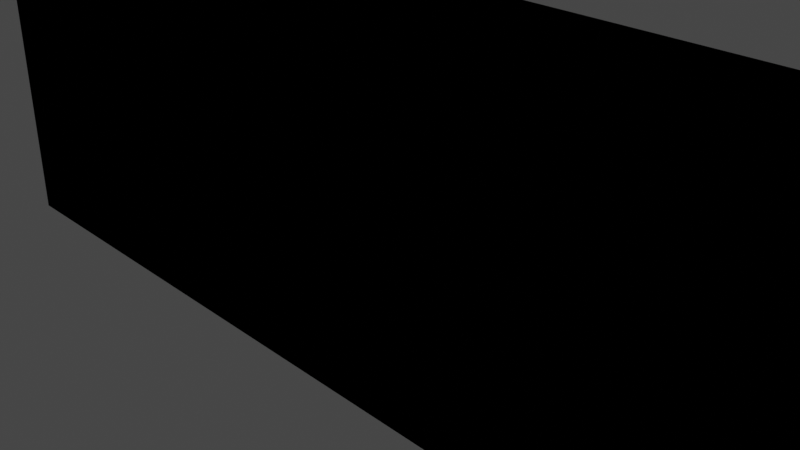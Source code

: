 # Source: untitled.blend  (saved by Blender 2.91.10; exported with 4.5.12 LTS)
import bpy
from mathutils import Matrix  # noqa: F401  (used for matrix-valued properties, if any)

bpy.ops.wm.read_factory_settings(use_empty=True)
scene = bpy.context.scene
scene.name = 'Scene'

# ---- collections
col_collection = bpy.data.collections.new('Collection'); scene.collection.children.link(col_collection)

# ---- materials (node trees are filled in below, after node groups)
mat_material_004 = bpy.data.materials.new('Material.004')
mat_material_004.use_transparent_shadow = False

# ---- material node trees
mat_material_004.use_nodes = True; mat_material_004.node_tree.nodes.clear()
_N = mat_material_004.node_tree.nodes; _L = mat_material_004.node_tree.links
n0 = _N.new('ShaderNodeOutputMaterial'); n0.name = 'Material Output'; n0.location = (300, 300)
n1 = _N.new('ShaderNodeBsdfGlass'); n1.name = 'Glass BSDF'; n1.location = (10, 300)
n1.distribution = 'BECKMANN'
n1.inputs[1].default_value = 0.01
n1.inputs[2].default_value = 1.45
_L.new(n1.outputs[0], n0.inputs[0])
n0.is_active_output = True

# ---- world
world_world = bpy.data.worlds.new('World'); scene.world = world_world
world_world.use_nodes = True; world_world.node_tree.nodes.clear()
_N = world_world.node_tree.nodes; _L = world_world.node_tree.links
n0 = _N.new('ShaderNodeOutputWorld'); n0.name = 'World Output'; n0.location = (300, 300)
n1 = _N.new('ShaderNodeBackground'); n1.name = 'Background'; n1.location = (10, 300)
n1.inputs[0].default_value = (0.05088, 0.05088, 0.05088, 1.0)
_L.new(n1.outputs[0], n0.inputs[0])
n0.is_active_output = True
world_world.color = (0.05088, 0.05088, 0.05088)
world_world.use_sun_shadow = False
world_world.sun_shadow_jitter_overblur = 0.0

# ---- cameras
cam_camera = bpy.data.cameras.new('Camera')
cam_camera.clip_end = 100.0
cam_camera.ortho_scale = 7.314

# ---- lights
light_light = bpy.data.lights.new('Light', 'POINT')
light_light.transmission_factor = 0.0
light_light.energy = 1000.0
light_light.shadow_soft_size = 0.1
light_light.shadow_maximum_resolution = 0.006
light_light.use_absolute_resolution = True

# ---- meshes
me_cube_001 = bpy.data.meshes.new('Cube.001')
me_cube_001.from_pydata([(0.7854, -0.03153, 0.7979), (0.7854, -0.03153, -0.7979), (-0.7854, 0.03153, 0.7979), (-0.7854, 0.03153, -0.7979), (1.0, -1.0, -1.0), (-0.7854, -0.03153, 0.7979), (-0.7854, -0.03153, -0.7979), (0.7854, 0.03153, -0.7979), (0.7854, 0.03153, 0.7979), (0.7854, -0.03153, 0.7979), (0.7854, -0.03153, -0.7979), (-0.7854, 0.03153, 0.7979), (-0.7854, 0.03153, -0.7979), (-0.7854, -0.03153, 0.7979), (-0.7854, -0.03153, -0.7979), (0.7854, 0.03153, -0.7979), (0.7854, 0.03153, 0.7979), (0.7854, -0.03153, 0.7979), (0.7854, 0.0, -0.7979), (-0.7854, 0.03153, 0.7979), (-0.7854, 0.03153, -0.7979), (-0.7854, -0.03153, 0.7979), (-0.7854, 0.0, -0.7979), (0.7854, 0.03153, -0.7979), (0.7854, 0.03153, 0.7979), (2.357, -0.03153, 0.7979), (0.7854, 0.0, -0.7118), (0.7854, 0.03153, -0.7118), (0.7862, -0.03153, -0.7979), (-0.7854, 0.0, -0.7118), (-0.7854, 0.03153, -0.7118), (0.7854, 1.5, -0.7979), (-0.7854, 1.5, -0.7979), (-0.7854, 1.5, -0.7118), (0.7854, 1.5, -0.7118), (0.7474, 0.03153, 0.7979), (0.7474, 0.03153, -0.7979), (0.7474, 0.0, -0.7979), (0.7474, -0.03153, 0.7979), (0.7474, 0.0, -0.7118), (0.7474, 0.03153, -0.7118), (0.7474, 1.5, -0.7979), (0.7474, 1.5, -0.7118), (0.7474, 1.5, 0.7979), (0.7854, 1.5, 0.7979), (0.7474, 1.5, -0.7118), (0.7854, 1.5, -0.7118)], [], [(3, 2, 8, 7), (6, 5, 2, 3), (7, 8, 0, 1), (1, 0, 5, 6), (3, 7, 1, 6), (8, 2, 5, 0), (12, 11, 16, 15), (14, 13, 11, 12), (15, 16, 9, 10), (10, 9, 13, 14), (12, 15, 10, 14), (16, 11, 13, 9), (35, 24, 44, 43), (29, 21, 19, 30), (27, 24, 17, 26), (39, 38, 21, 29), (36, 23, 18, 37), (35, 19, 21, 38), (37, 39, 29, 22), (23, 27, 26, 18), (40, 27, 34, 42), (22, 29, 30, 20), (41, 42, 34, 31), (36, 20, 32, 41), (27, 23, 31, 34), (20, 30, 33, 32), (23, 36, 41, 31), (32, 33, 42, 41), (30, 40, 42, 33), (18, 26, 39, 37), (24, 35, 38, 17), (20, 36, 37, 22), (26, 17, 38, 39), (30, 19, 35, 40), (45, 43, 44, 46), (27, 40, 45, 46), (40, 35, 43, 45), (24, 27, 46, 44)])
_uv = me_cube_001.uv_layers.new(name='UVMap')
_uv.uv.foreach_set('vector', [0.375, 0.0, 0.625, 0.0, 0.625, 0.25, 0.375, 0.25, 0.375, 0.25, 0.625, 0.25, 0.625, 0.5, 0.375, 0.5, 0.375, 0.5, 0.625, 0.5, 0.625, 0.75, 0.375, 0.75, 0.375, 0.75, 0.625, 0.75, 0.625, 1.0, 0.375, 1.0, 0.125, 0.5, 0.375, 0.5, 0.375, 0.75, 0.125, 0.75, 0.625, 0.5, 0.875, 0.5, 0.875, 0.75, 0.625, 0.75, 0.375, 0.0, 0.625, 0.0, 0.625, 0.25, 0.375, 0.25, 0.375, 0.25, 0.625, 0.25, 0.625, 0.5, 0.375, 0.5, 0.375, 0.5, 0.625, 0.5, 0.625, 0.75, 0.375, 0.75, 0.375, 0.75, 0.625, 0.75, 0.625, 1.0, 0.375, 1.0, 0.125, 0.5, 0.375, 0.5, 0.375, 0.75, 0.125, 0.75, 0.625, 0.5, 0.875, 0.5, 0.875, 0.75, 0.625, 0.75, 0.631, 0.5, 0.625, 0.5, 0.625, 0.5, 0.631, 0.5, 0.3885, 0.25, 0.625, 0.25, 0.625, 0.5, 0.3885, 0.5, 0.3885, 0.5, 0.625, 0.5, 0.625, 0.75, 0.3885, 0.75, 0.3885, 0.756, 0.625, 0.756, 0.625, 1.0, 0.3885, 1.0, 0.369, 0.5, 0.375, 0.5, 0.375, 0.75, 0.369, 0.75, 0.631, 0.5, 0.875, 0.5, 0.875, 0.75, 0.631, 0.75, 0.375, 0.756, 0.3885, 0.756, 0.3885, 1.0, 0.375, 1.0, 0.375, 0.5, 0.3885, 0.5, 0.3885, 0.75, 0.375, 0.75, 0.3885, 0.244, 0.3885, 0.25, 0.3885, 0.25, 0.3885, 0.244, 0.375, 0.25, 0.3885, 0.25, 0.3885, 0.5, 0.375, 0.5, 0.375, 0.244, 0.3885, 0.244, 0.3885, 0.25, 0.375, 0.25, 0.369, 0.5, 0.125, 0.5, 0.125, 0.5, 0.369, 0.5, 0.3885, 0.5, 0.375, 0.5, 0.375, 0.5, 0.3885, 0.5, 0.375, 0.5, 0.3885, 0.5, 0.3885, 0.5, 0.375, 0.5, 0.375, 0.5, 0.369, 0.5, 0.369, 0.5, 0.375, 0.5, 0.375, 0.0, 0.3885, 0.0, 0.3885, 0.244, 0.375, 0.244, 0.3885, 0.0, 0.3885, 0.244, 0.3885, 0.244, 0.3885, 0.0, 0.375, 0.75, 0.3885, 0.75, 0.3885, 0.756, 0.375, 0.756, 0.625, 0.5, 0.631, 0.5, 0.631, 0.75, 0.625, 0.75, 0.125, 0.5, 0.369, 0.5, 0.369, 0.75, 0.125, 0.75, 0.3885, 0.75, 0.625, 0.75, 0.625, 0.756, 0.3885, 0.756, 0.3885, 0.0, 0.625, 0.0, 0.625, 0.244, 0.3885, 0.244, 0.3885, 0.244, 0.625, 0.244, 0.625, 0.25, 0.3885, 0.25, 0.3885, 0.25, 0.3885, 0.244, 0.3885, 0.244, 0.3885, 0.25, 0.3885, 0.244, 0.625, 0.244, 0.625, 0.244, 0.3885, 0.244, 0.625, 0.5, 0.3885, 0.5, 0.3885, 0.5, 0.625, 0.5])
me_cube_001.use_remesh_fix_poles = True
me_cube_001.use_remesh_preserve_attributes = False
me_cube_001.use_mirror_vertex_groups = False
me_cube_001.update()
me_cube_002 = bpy.data.meshes.new('Cube.002')
me_cube_002.from_pydata([(-1.0, -1.0, -1.0), (-1.0, -1.0, 1.0), (-1.0, 1.0, -1.0), (-1.0, 1.0, 1.0), (1.0, -1.0, -1.0), (1.0, -1.0, 1.0), (1.0, 1.0, -1.0), (1.0, 1.0, 1.0), (-1.0, -1.0, 0.88), (-1.0, 1.0, 0.88), (1.0, 1.0, 0.88), (1.0, -1.0, 0.88), (-1.0, 1.0, -0.88), (1.0, 1.0, -0.88), (1.0, -1.0, -0.88), (-1.0, -1.0, -0.88), (-1.0, 0.9147, -1.0), (-1.0, 0.9147, 1.0), (1.0, 0.9147, -1.0), (1.0, 0.9147, 1.0), (1.0, 0.9147, 0.88), (-1.0, 0.9147, 0.88), (-1.0, 0.9147, -0.88), (1.0, 0.9147, -0.88), (-1.0, -0.9113, -1.0), (1.0, -0.9113, 1.0), (1.0, -0.9113, 0.88), (1.0, -0.9113, -0.88), (-1.0, -0.9113, 1.0), (1.0, -0.9113, -1.0), (-1.0, -0.9113, 0.88), (-1.0, -0.9113, -0.88), (-1.0, 0.2265, 1.0), (1.0, 0.2265, -1.0), (-1.0, 0.2265, 0.88), (-1.0, 0.2265, -0.88), (-1.0, 0.2265, -1.0), (1.0, 0.2265, 1.0), (1.0, 0.2265, 0.88), (1.0, 0.2265, -0.88), (-1.0, 0.1311, -1.0), (1.0, 0.1311, 1.0), (1.0, 0.1311, 0.88), (1.0, 0.1311, -0.88), (-1.0, 0.1311, 1.0), (1.0, 0.1311, -1.0), (-1.0, 0.1311, 0.88), (-1.0, 0.1311, -0.88), (1.0, 0.2265, 0.0), (-1.0, 0.2265, 0.0), (0.4624, 0.2265, -0.88), (0.4624, 0.2265, 0.88), (0.4624, 0.9147, -0.88), (0.4624, 0.9147, 0.88), (-0.6016, 0.2265, -0.88), (-0.6016, 0.2265, 0.88), (-0.6016, 0.9147, -0.88), (-0.6016, 0.9147, 0.88), (-0.6016, 0.8676, -0.8329), (0.4624, 0.8676, -0.8329), (-0.6016, 0.8676, 0.8329), (0.4624, 0.8676, 0.8329), (0.4624, 0.2736, -0.8329), (0.4624, 0.2736, 0.8329), (-0.6016, 0.2736, -0.8329), (-0.6016, 0.2736, 0.8329), (-1.257, 0.2736, 0.8329), (-1.257, 0.2265, 0.88), (-1.257, 0.9147, 0.88), (-1.257, 0.8676, 0.8329), (-1.257, 0.2265, -0.88), (-1.257, 0.9147, -0.88), (-1.257, 0.2736, -0.8329), (-1.257, 0.8676, -0.8329), (-0.6016, 0.8676, -0.8329), (-0.6016, 0.8676, 0.8329), (-0.6016, 0.2736, -0.8329), (-0.6016, 0.2736, 0.8329)], [], [(21, 17, 3, 9), (9, 3, 7, 10), (26, 25, 5, 11), (11, 5, 1, 8), (24, 29, 4, 0), (25, 28, 1, 5), (14, 11, 8, 15), (27, 26, 11, 14), (12, 9, 10, 13), (22, 21, 9, 12), (16, 22, 12, 2), (2, 12, 13, 6), (29, 27, 14, 4), (4, 14, 15, 0), (6, 13, 23, 18), (36, 35, 22, 16), (54, 35, 49, 34, 55), (13, 10, 20, 23), (7, 3, 17, 19), (2, 6, 18, 16), (10, 7, 19, 20), (34, 32, 17, 21), (8, 1, 28, 30), (15, 8, 30, 31), (0, 15, 31, 24), (45, 43, 27, 29), (51, 53, 20, 38), (41, 44, 28, 25), (40, 45, 29, 24), (42, 41, 25, 26), (20, 19, 37, 38), (16, 18, 33, 36), (19, 17, 32, 37), (50, 39, 23, 52), (18, 23, 39, 33), (46, 44, 32, 34), (47, 46, 34, 49, 35), (40, 47, 35, 36), (24, 31, 47, 40), (52, 23, 20, 53), (30, 28, 44, 46), (38, 37, 41, 42), (36, 33, 45, 40), (37, 32, 44, 41), (39, 48, 38, 42, 43), (33, 39, 43, 45), (43, 47, 31, 27), (31, 30, 26, 27), (42, 26, 30, 46), (47, 43, 42, 46), (52, 53, 61, 59), (60, 65, 66, 69), (53, 51, 63, 61), (39, 50, 51, 38, 48), (34, 21, 57, 55), (35, 54, 56, 22), (22, 56, 57, 21), (54, 55, 67, 70), (58, 59, 61, 60), (64, 62, 59, 58), (65, 60, 61, 63), (62, 64, 65, 63), (58, 60, 69, 73), (51, 50, 62, 63), (50, 52, 59, 62), (55, 57, 68, 67), (70, 67, 66, 72), (67, 68, 69, 66), (71, 70, 72, 73), (68, 71, 73, 69), (56, 54, 70, 71), (65, 64, 72, 66), (64, 58, 73, 72), (57, 56, 71, 68), (60, 58, 74, 75), (65, 60, 75, 77), (64, 65, 77, 76), (58, 64, 76, 74), (75, 74, 76, 77)])
_uv = me_cube_002.uv_layers.new(name='UVMap')
_uv.uv.foreach_set('vector', [0.61, 0.2393, 0.625, 0.2393, 0.625, 0.25, 0.61, 0.25, 0.61, 0.25, 0.625, 0.25, 0.625, 0.5, 0.61, 0.5, 0.61, 0.7389, 0.625, 0.7389, 0.625, 0.75, 0.61, 0.75, 0.61, 0.75, 0.625, 0.75, 0.625, 1.0, 0.61, 1.0, 0.125, 0.7389, 0.375, 0.7389, 0.375, 0.75, 0.125, 0.75, 0.625, 0.7389, 0.875, 0.7389, 0.875, 0.75, 0.625, 0.75, 0.39, 0.75, 0.61, 0.75, 0.61, 1.0, 0.39, 1.0, 0.39, 0.7389, 0.61, 0.7389, 0.61, 0.75, 0.39, 0.75, 0.39, 0.25, 0.61, 0.25, 0.61, 0.5, 0.39, 0.5, 0.39, 0.2393, 0.61, 0.2393, 0.61, 0.25, 0.39, 0.25, 0.375, 0.2393, 0.39, 0.2393, 0.39, 0.25, 0.375, 0.25, 0.375, 0.25, 0.39, 0.25, 0.39, 0.5, 0.375, 0.5, 0.375, 0.7389, 0.39, 0.7389, 0.39, 0.75, 0.375, 0.75, 0.375, 0.75, 0.39, 0.75, 0.39, 1.0, 0.375, 1.0, 0.375, 0.5, 0.39, 0.5, 0.39, 0.5107, 0.375, 0.5107, 0.375, 0.1533, 0.39, 0.1533, 0.39, 0.2393, 0.375, 0.2393, 0.39, 0.2416, 0.39, 0.1533, 0.5, 0.1533, 0.61, 0.1533, 0.61, 0.2416, 0.39, 0.5, 0.61, 0.5, 0.61, 0.5107, 0.39, 0.5107, 0.625, 0.5, 0.875, 0.5, 0.875, 0.5107, 0.625, 0.5107, 0.125, 0.5, 0.375, 0.5, 0.375, 0.5107, 0.125, 0.5107, 0.61, 0.5, 0.625, 0.5, 0.625, 0.5107, 0.61, 0.5107, 0.61, 0.1533, 0.625, 0.1533, 0.625, 0.2393, 0.61, 0.2393, 0.61, 0.0, 0.625, 0.0, 0.625, 0.01108, 0.61, 0.01108, 0.39, 0.0, 0.61, 0.0, 0.61, 0.01108, 0.39, 0.01108, 0.375, 0.0, 0.39, 0.0, 0.39, 0.01108, 0.375, 0.01108, 0.375, 0.6086, 0.39, 0.6086, 0.39, 0.7389, 0.375, 0.7389, 0.61, 0.4775, 0.61, 0.4377, 0.61, 0.5107, 0.61, 0.5967, 0.625, 0.6086, 0.875, 0.6086, 0.875, 0.7389, 0.625, 0.7389, 0.125, 0.6086, 0.375, 0.6086, 0.375, 0.7389, 0.125, 0.7389, 0.61, 0.6086, 0.625, 0.6086, 0.625, 0.7389, 0.61, 0.7389, 0.61, 0.5107, 0.625, 0.5107, 0.625, 0.5967, 0.61, 0.5967, 0.125, 0.5107, 0.375, 0.5107, 0.375, 0.5967, 0.125, 0.5967, 0.625, 0.5107, 0.875, 0.5107, 0.875, 0.5967, 0.625, 0.5967, 0.39, 0.4775, 0.39, 0.5967, 0.39, 0.5107, 0.39, 0.4377, 0.375, 0.5107, 0.39, 0.5107, 0.39, 0.5967, 0.375, 0.5967, 0.61, 0.1414, 0.625, 0.1414, 0.625, 0.1533, 0.61, 0.1533, 0.39, 0.1414, 0.61, 0.1414, 0.61, 0.1533, 0.5, 0.1533, 0.39, 0.1533, 0.375, 0.1414, 0.39, 0.1414, 0.39, 0.1533, 0.375, 0.1533, 0.375, 0.01108, 0.39, 0.01108, 0.39, 0.1414, 0.375, 0.1414, 0.39, 0.4377, 0.39, 0.5107, 0.61, 0.5107, 0.61, 0.4377, 0.61, 0.01108, 0.625, 0.01108, 0.625, 0.1414, 0.61, 0.1414, 0.61, 0.5967, 0.625, 0.5967, 0.625, 0.6086, 0.61, 0.6086, 0.125, 0.5967, 0.375, 0.5967, 0.375, 0.6086, 0.125, 0.6086, 0.625, 0.5967, 0.875, 0.5967, 0.875, 0.6086, 0.625, 0.6086, 0.39, 0.5967, 0.5, 0.5967, 0.61, 0.5967, 0.61, 0.6086, 0.39, 0.6086, 0.375, 0.5967, 0.39, 0.5967, 0.39, 0.6086, 0.375, 0.6086, 0.39, 0.6086, 0.39, 0.1414, 0.39, 0.01108, 0.39, 0.7389, 0.39, 0.01108, 0.61, 0.01108, 0.61, 0.7389, 0.39, 0.7389, 0.61, 0.6086, 0.61, 0.7389, 0.61, 0.01108, 0.61, 0.1414, 0.39, 0.1414, 0.39, 0.6086, 0.61, 0.6086, 0.61, 0.1414, 0.39, 0.4377, 0.61, 0.4377, 0.61, 0.4377, 0.39, 0.4377, 0.61, 0.2934, 0.61, 0.2416, 0.61, 0.2416, 0.61, 0.2934, 0.61, 0.4377, 0.61, 0.4775, 0.61, 0.4775, 0.61, 0.4377, 0.39, 0.5967, 0.39, 0.4775, 0.61, 0.4775, 0.61, 0.5967, 0.5, 0.5967, 0.61, 0.1533, 0.61, 0.2393, 0.61, 0.2934, 0.61, 0.2416, 0.39, 0.1533, 0.39, 0.2416, 0.39, 0.2934, 0.39, 0.2393, 0.39, 0.2393, 0.39, 0.2934, 0.61, 0.2934, 0.61, 0.2393, 0.39, 0.2416, 0.61, 0.2416, 0.61, 0.2416, 0.39, 0.2416, 0.39, 0.2934, 0.39, 0.4377, 0.61, 0.4377, 0.61, 0.2934, 0.39, 0.2416, 0.39, 0.4775, 0.39, 0.4377, 0.39, 0.2934, 0.61, 0.2416, 0.61, 0.2934, 0.61, 0.4377, 0.61, 0.4775, 0.39, 0.4775, 0.39, 0.2416, 0.61, 0.2416, 0.61, 0.4775, 0.39, 0.2934, 0.61, 0.2934, 0.61, 0.2934, 0.39, 0.2934, 0.61, 0.4775, 0.39, 0.4775, 0.39, 0.4775, 0.61, 0.4775, 0.39, 0.4775, 0.39, 0.4377, 0.39, 0.4377, 0.39, 0.4775, 0.61, 0.2416, 0.61, 0.2934, 0.61, 0.2934, 0.61, 0.2416, 0.39, 0.2416, 0.61, 0.2416, 0.61, 0.2416, 0.39, 0.2416, 0.61, 0.2416, 0.61, 0.2934, 0.61, 0.2934, 0.61, 0.2416, 0.39, 0.2934, 0.39, 0.2416, 0.39, 0.2416, 0.39, 0.2934, 0.61, 0.2934, 0.39, 0.2934, 0.39, 0.2934, 0.61, 0.2934, 0.39, 0.2934, 0.39, 0.2416, 0.39, 0.2416, 0.39, 0.2934, 0.61, 0.2416, 0.39, 0.2416, 0.39, 0.2416, 0.61, 0.2416, 0.39, 0.2416, 0.39, 0.2934, 0.39, 0.2934, 0.39, 0.2416, 0.61, 0.2934, 0.39, 0.2934, 0.39, 0.2934, 0.61, 0.2934, 0.61, 0.2934, 0.39, 0.2934, 0.39, 0.2934, 0.61, 0.2934, 0.61, 0.2416, 0.61, 0.2934, 0.61, 0.2934, 0.61, 0.2416, 0.39, 0.2416, 0.61, 0.2416, 0.61, 0.2416, 0.39, 0.2416, 0.39, 0.2934, 0.39, 0.2416, 0.39, 0.2416, 0.39, 0.2934, 0.61, 0.2934, 0.39, 0.2934, 0.39, 0.2416, 0.61, 0.2416])
me_cube_002.materials.append(mat_material_004)
me_cube_002.use_remesh_fix_poles = True
me_cube_002.use_remesh_preserve_attributes = False
me_cube_002.use_mirror_vertex_groups = False
me_cube_002.update()

# ---- objects
ob_light = bpy.data.objects.new('Light', light_light)
ob_camera = bpy.data.objects.new('Camera', cam_camera)
ob_cube = bpy.data.objects.new('Cube', me_cube_001)
ob_cube_001 = bpy.data.objects.new('Cube.001', me_cube_002)

# ---- transforms, parenting, visibility, modifiers, constraints
ob_light.location = (4.076, 1.005, 5.904)
ob_light.rotation_euler = (0.6503, 0.05522, 1.866)
ob_light.lock_rotations_4d = False
ob_light.empty_display_type = 'ARROWS'
ob_light.color = (0.0, 0.0, 0.0, 0.0)
ob_light.lineart.crease_threshold = 0.0
ob_camera.location = (7.359, -6.926, 4.958)
ob_camera.rotation_euler = (1.109, 0.0, 0.8149)
ob_camera.lock_rotations_4d = False
ob_camera.empty_display_type = 'ARROWS'
ob_camera.color = (0.0, 0.0, 0.0, 0.0)
ob_camera.display_type = 'WIRE'
ob_camera.lineart.crease_threshold = 0.0
ob_cube.location = (0.0, 0.0, 0.0)
ob_cube.scale = (9.876, 6.107, 3.099)
ob_cube.lineart.crease_threshold = 0.0
_m = ob_cube.modifiers.new('Solidify', 'SOLIDIFY')
_m.thickness = 0.02
ob_cube_001.location = (11.32, 4.556, 0.0)
ob_cube_001.scale = (0.1365, 2.143, 1.417)
ob_cube_001.lineart.crease_threshold = 0.0

# ---- collection membership
col_collection.objects.link(ob_light)
col_collection.objects.link(ob_camera)
col_collection.objects.link(ob_cube)
col_collection.objects.link(ob_cube_001)

# ---- scene / render settings (as saved in the file)
scene.camera = ob_camera
scene.frame_start = 1; scene.frame_end = 250; scene.frame_set(1)
scene.render.engine = 'BLENDER_EEVEE_NEXT'
scene.cycles.use_denoising = False
scene.cycles.samples = 128
scene.cycles.sampling_pattern = 'TABULATED_SOBOL'
scene.cycles.use_adaptive_sampling = False
scene.cycles.use_light_tree = False
scene.view_settings.view_transform = 'Filmic'
bpy.context.view_layer.update()
